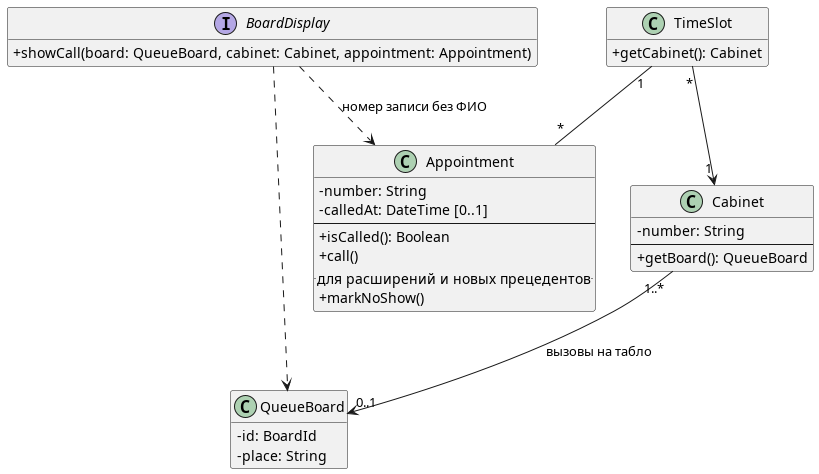

The diagram above was rendered by PlantUML. Its source (embedded in the PNG):
@startuml classes-queue
skinparam classAttributeIconSize 0
hide empty members

class Cabinet {
  - number: String
  --
  + getBoard(): QueueBoard
}
class QueueBoard {
  - id: BoardId
  - place: String
}
interface BoardDisplay {
  + showCall(board: QueueBoard, cabinet: Cabinet, appointment: Appointment)
}
class TimeSlot {
  + getCabinet(): Cabinet
}
class Appointment {
  - number: String
  - calledAt: DateTime [0..1]
  --
  + isCalled(): Boolean
  + call()
  .. для расширений и новых прецедентов ..
  + markNoShow()
}

TimeSlot "1" -- "*" Appointment
TimeSlot "*" --> "1" Cabinet
Cabinet "1..*" --> "0..1" QueueBoard : вызовы на табло
BoardDisplay ..> QueueBoard
BoardDisplay ..> Appointment : номер записи без ФИО

@enduml